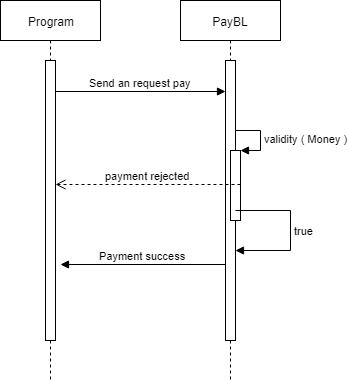

The diagram above was exported from draw.io. Its source (the exported page's mxGraphModel, read from the mxfile embedded in the PNG):
<mxGraphModel dx="1080" dy="494" grid="1" gridSize="10" guides="1" tooltips="1" connect="1" arrows="1" fold="1" page="1" pageScale="1" pageWidth="827" pageHeight="1169" math="0" shadow="0">
  <root>
    <mxCell id="0" />
    <mxCell id="1" parent="0" />
    <mxCell id="98YRSMRFQNt4SKsGMma_-1" value="Program" style="shape=umlLifeline;perimeter=lifelinePerimeter;whiteSpace=wrap;html=1;container=1;collapsible=0;recursiveResize=0;outlineConnect=0;" vertex="1" parent="1">
      <mxGeometry x="20" y="20" width="100" height="380" as="geometry" />
    </mxCell>
    <mxCell id="98YRSMRFQNt4SKsGMma_-2" value="" style="html=1;points=[];perimeter=orthogonalPerimeter;" vertex="1" parent="98YRSMRFQNt4SKsGMma_-1">
      <mxGeometry x="45" y="60" width="10" height="280" as="geometry" />
    </mxCell>
    <mxCell id="98YRSMRFQNt4SKsGMma_-3" value="PayBL" style="shape=umlLifeline;perimeter=lifelinePerimeter;whiteSpace=wrap;html=1;container=1;collapsible=0;recursiveResize=0;outlineConnect=0;" vertex="1" parent="1">
      <mxGeometry x="200" y="20" width="100" height="380" as="geometry" />
    </mxCell>
    <mxCell id="98YRSMRFQNt4SKsGMma_-13" value="" style="html=1;points=[];perimeter=orthogonalPerimeter;" vertex="1" parent="1">
      <mxGeometry x="245" y="80" width="10" height="280" as="geometry" />
    </mxCell>
    <mxCell id="98YRSMRFQNt4SKsGMma_-14" value="Send an request pay" style="html=1;verticalAlign=bottom;endArrow=block;exitX=1;exitY=0.11;exitDx=0;exitDy=0;exitPerimeter=0;" edge="1" parent="1" source="98YRSMRFQNt4SKsGMma_-2" target="98YRSMRFQNt4SKsGMma_-13">
      <mxGeometry width="80" relative="1" as="geometry">
        <mxPoint x="80" y="100" as="sourcePoint" />
        <mxPoint x="230" y="162" as="targetPoint" />
      </mxGeometry>
    </mxCell>
    <mxCell id="98YRSMRFQNt4SKsGMma_-34" value="" style="html=1;points=[];perimeter=orthogonalPerimeter;" vertex="1" parent="1">
      <mxGeometry x="250" y="170" width="10" height="70" as="geometry" />
    </mxCell>
    <mxCell id="98YRSMRFQNt4SKsGMma_-35" value="validity ( Money )" style="edgeStyle=orthogonalEdgeStyle;html=1;align=left;spacingLeft=2;endArrow=block;rounded=0;entryX=1;entryY=0;" edge="1" target="98YRSMRFQNt4SKsGMma_-34" parent="1">
      <mxGeometry relative="1" as="geometry">
        <mxPoint x="255" y="150" as="sourcePoint" />
        <Array as="points">
          <mxPoint x="280" y="150" />
        </Array>
      </mxGeometry>
    </mxCell>
    <mxCell id="98YRSMRFQNt4SKsGMma_-36" value="payment rejected" style="html=1;verticalAlign=bottom;endArrow=open;dashed=1;endSize=8;exitX=1;exitY=0.486;exitDx=0;exitDy=0;exitPerimeter=0;" edge="1" parent="1" source="98YRSMRFQNt4SKsGMma_-34" target="98YRSMRFQNt4SKsGMma_-2">
      <mxGeometry relative="1" as="geometry">
        <mxPoint x="100" y="540" as="sourcePoint" />
        <mxPoint x="20" y="540" as="targetPoint" />
      </mxGeometry>
    </mxCell>
    <mxCell id="98YRSMRFQNt4SKsGMma_-39" value="true" style="edgeStyle=orthogonalEdgeStyle;html=1;align=left;spacingLeft=2;endArrow=block;rounded=0;" edge="1" parent="1">
      <mxGeometry relative="1" as="geometry">
        <mxPoint x="255" y="230" as="sourcePoint" />
        <Array as="points">
          <mxPoint x="310" y="230" />
          <mxPoint x="310" y="270" />
        </Array>
        <mxPoint x="255" y="270" as="targetPoint" />
      </mxGeometry>
    </mxCell>
    <mxCell id="98YRSMRFQNt4SKsGMma_-43" value="Payment success" style="html=1;verticalAlign=bottom;endArrow=block;exitX=0;exitY=0.729;exitDx=0;exitDy=0;exitPerimeter=0;" edge="1" parent="1" source="98YRSMRFQNt4SKsGMma_-13">
      <mxGeometry width="80" relative="1" as="geometry">
        <mxPoint x="20" y="420" as="sourcePoint" />
        <mxPoint x="80" y="284" as="targetPoint" />
      </mxGeometry>
    </mxCell>
  </root>
</mxGraphModel>